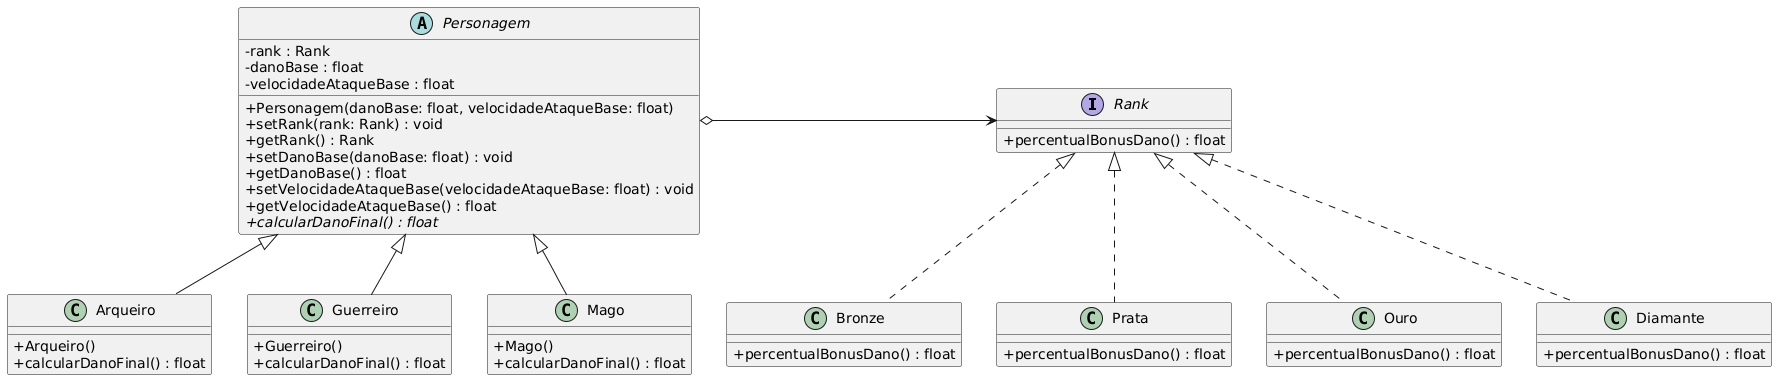

The diagram above was rendered by PlantUML. Its source (embedded in the PNG):
@startuml
skinparam classAttributeIconSize 0

interface Rank {
    + percentualBonusDano() : float
}

class Bronze {
    + percentualBonusDano() : float
}

class Prata {
    + percentualBonusDano() : float
}

class Ouro {
    + percentualBonusDano() : float
}

class Diamante {
    + percentualBonusDano() : float
}

Rank <|.. Bronze
Rank <|.. Prata
Rank <|.. Ouro
Rank <|.. Diamante

abstract class Personagem {
    - rank : Rank
    - danoBase : float
    - velocidadeAtaqueBase : float
    + Personagem(danoBase: float, velocidadeAtaqueBase: float)
    + setRank(rank: Rank) : void
    + getRank() : Rank
    + setDanoBase(danoBase: float) : void
    + getDanoBase() : float
    + setVelocidadeAtaqueBase(velocidadeAtaqueBase: float) : void
    + getVelocidadeAtaqueBase() : float
    + {abstract} calcularDanoFinal() : float
}

class Arqueiro {
    + Arqueiro()
    + calcularDanoFinal() : float
}

class Guerreiro {
    + Guerreiro()
    + calcularDanoFinal() : float
}

class Mago {
    + Mago()
    + calcularDanoFinal() : float
}

Personagem <|-- Arqueiro
Personagem <|-- Guerreiro
Personagem <|-- Mago

Personagem o-> Rank
@enduml